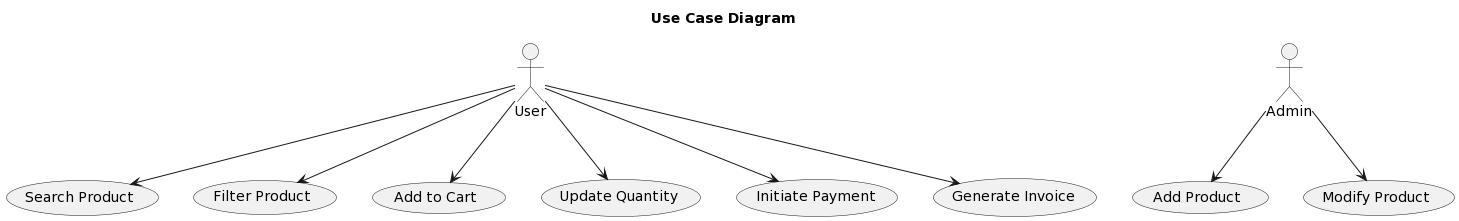

The diagram above was rendered by PlantUML. Its source (embedded in the PNG):
@startuml
title Use Case Diagram

actor User
actor Admin

User --> (Search Product)
User --> (Filter Product)
User --> (Add to Cart)
User --> (Update Quantity)
User --> (Initiate Payment)
User --> (Generate Invoice)

Admin --> (Add Product)
Admin --> (Modify Product)
@enduml